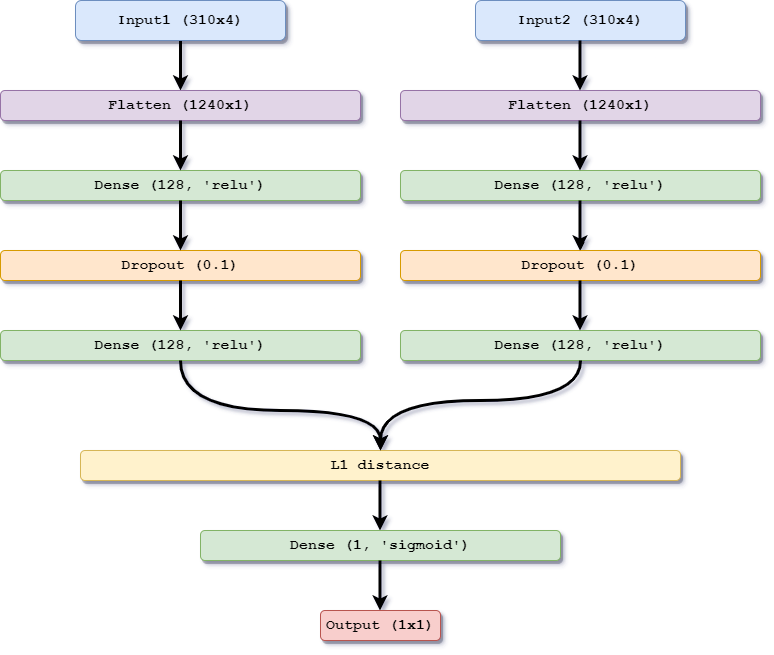

The diagram above was exported from draw.io. Its source (the exported page's mxGraphModel, read from the mxfile embedded in the PNG):
<mxGraphModel dx="1194" dy="770" grid="1" gridSize="10" guides="1" tooltips="1" connect="1" arrows="1" fold="1" page="1" pageScale="1" pageWidth="850" pageHeight="1100" background="#FFFFFF" math="0" shadow="1">
  <root>
    <mxCell id="0" />
    <mxCell id="1" parent="0" />
    <mxCell id="euoHlx9AMyfmThPs5jkU-3" value="" style="edgeStyle=orthogonalEdgeStyle;rounded=0;orthogonalLoop=1;jettySize=auto;html=1;strokeWidth=3;" edge="1" parent="1">
      <mxGeometry relative="1" as="geometry">
        <mxPoint x="220" y="100" as="sourcePoint" />
        <mxPoint x="220" y="130" as="targetPoint" />
        <Array as="points">
          <mxPoint x="220" y="80" />
          <mxPoint x="220" y="80" />
        </Array>
      </mxGeometry>
    </mxCell>
    <object label="Input1 (310x4)" Input="310x4" id="euoHlx9AMyfmThPs5jkU-12">
      <mxCell style="whiteSpace=wrap;html=1;align=center;points=[[0,0,0,0,0],[0,0.25,0,0,0],[0,0.5,0,0,0],[0,0.75,0,0,0],[0,1,0,0,0],[0.25,0,0,0,0],[0.25,1,0,0,0],[0.5,0,0,0,0],[0.5,0.54,0,0,0],[0.5,1,0,0,0],[0.53,0.44,0,0,0],[0.75,0,0,0,0],[0.75,1,0,0,0],[1,0,0,0,0],[1,0.25,0,0,0],[1,0.5,0,0,0],[1,0.75,0,0,0],[1,1,0,0,0]];fillColor=#dae8fc;strokeColor=#6c8ebf;shadow=1;glass=0;rounded=1;fontStyle=1;fontFamily=Courier New;fontSize=15;labelBackgroundColor=none;labelBorderColor=none;" vertex="1" parent="1">
        <mxGeometry x="115" y="40" width="210" height="40" as="geometry" />
      </mxCell>
    </object>
    <mxCell id="euoHlx9AMyfmThPs5jkU-13" value="Flatten (1240x1)" style="html=1;whiteSpace=wrap;fillColor=#e1d5e7;strokeColor=#9673a6;rounded=1;shadow=1;fontFamily=Courier New;fontSize=15;fontStyle=1" vertex="1" parent="1">
      <mxGeometry x="40" y="130" width="360" height="30" as="geometry" />
    </mxCell>
    <mxCell id="euoHlx9AMyfmThPs5jkU-15" value="Dense (128, 'relu')" style="html=1;whiteSpace=wrap;fillColor=#d5e8d4;strokeColor=#82b366;rounded=1;shadow=1;fontFamily=Courier New;fontSize=15;fontStyle=1" vertex="1" parent="1">
      <mxGeometry x="40" y="210" width="360" height="30" as="geometry" />
    </mxCell>
    <mxCell id="euoHlx9AMyfmThPs5jkU-16" value="" style="endArrow=classic;html=1;rounded=0;strokeWidth=3;" edge="1" parent="1" target="euoHlx9AMyfmThPs5jkU-15">
      <mxGeometry width="50" height="50" relative="1" as="geometry">
        <mxPoint x="220" y="170" as="sourcePoint" />
        <mxPoint x="450" y="270" as="targetPoint" />
        <Array as="points">
          <mxPoint x="220" y="160" />
        </Array>
      </mxGeometry>
    </mxCell>
    <mxCell id="euoHlx9AMyfmThPs5jkU-17" value="Dropout (0.1)" style="html=1;whiteSpace=wrap;fillColor=#ffe6cc;strokeColor=#d79b00;rounded=1;shadow=1;fontStyle=1;fontFamily=Courier New;fontSize=15;" vertex="1" parent="1">
      <mxGeometry x="40" y="290" width="360" height="30" as="geometry" />
    </mxCell>
    <mxCell id="euoHlx9AMyfmThPs5jkU-18" value="" style="endArrow=classic;html=1;rounded=0;strokeWidth=3;" edge="1" parent="1" target="euoHlx9AMyfmThPs5jkU-17">
      <mxGeometry width="50" height="50" relative="1" as="geometry">
        <mxPoint x="220" y="250" as="sourcePoint" />
        <mxPoint x="450" y="350" as="targetPoint" />
        <Array as="points">
          <mxPoint x="220" y="240" />
        </Array>
      </mxGeometry>
    </mxCell>
    <mxCell id="euoHlx9AMyfmThPs5jkU-19" value="Dense (128, 'relu')" style="html=1;whiteSpace=wrap;fillColor=#d5e8d4;strokeColor=#82b366;rounded=1;shadow=1;fontFamily=Courier New;fontSize=15;fontStyle=1" vertex="1" parent="1">
      <mxGeometry x="40" y="370" width="360" height="30" as="geometry" />
    </mxCell>
    <mxCell id="euoHlx9AMyfmThPs5jkU-20" value="" style="endArrow=classic;html=1;rounded=0;strokeWidth=3;" edge="1" parent="1" target="euoHlx9AMyfmThPs5jkU-19">
      <mxGeometry width="50" height="50" relative="1" as="geometry">
        <mxPoint x="220" y="330" as="sourcePoint" />
        <mxPoint x="450" y="430" as="targetPoint" />
        <Array as="points">
          <mxPoint x="220" y="320" />
        </Array>
      </mxGeometry>
    </mxCell>
    <object label="Input2 (310x4)" Input="310x4" id="euoHlx9AMyfmThPs5jkU-23">
      <mxCell style="whiteSpace=wrap;html=1;align=center;points=[[0,0,0,0,0],[0,0.25,0,0,0],[0,0.5,0,0,0],[0,0.75,0,0,0],[0,1,0,0,0],[0.25,0,0,0,0],[0.25,1,0,0,0],[0.5,0,0,0,0],[0.5,0.54,0,0,0],[0.5,1,0,0,0],[0.53,0.44,0,0,0],[0.75,0,0,0,0],[0.75,1,0,0,0],[1,0,0,0,0],[1,0.25,0,0,0],[1,0.5,0,0,0],[1,0.75,0,0,0],[1,1,0,0,0]];fillColor=#dae8fc;strokeColor=#6c8ebf;rounded=1;shadow=1;fontFamily=Courier New;fontSize=15;fontStyle=1" vertex="1" parent="1">
        <mxGeometry x="515" y="40" width="210" height="40" as="geometry" />
      </mxCell>
    </object>
    <mxCell id="euoHlx9AMyfmThPs5jkU-24" value="Flatten (1240x1)" style="html=1;whiteSpace=wrap;fillColor=#e1d5e7;strokeColor=#9673a6;shadow=1;rounded=1;fontFamily=Courier New;fontSize=15;fontStyle=1" vertex="1" parent="1">
      <mxGeometry x="440" y="130" width="360" height="30" as="geometry" />
    </mxCell>
    <mxCell id="euoHlx9AMyfmThPs5jkU-43" value="" style="edgeStyle=orthogonalEdgeStyle;rounded=0;orthogonalLoop=1;jettySize=auto;html=1;" edge="1" parent="1" source="euoHlx9AMyfmThPs5jkU-25" target="euoHlx9AMyfmThPs5jkU-26">
      <mxGeometry relative="1" as="geometry" />
    </mxCell>
    <mxCell id="euoHlx9AMyfmThPs5jkU-25" value="Dense (128, 'relu')" style="html=1;whiteSpace=wrap;fillColor=#d5e8d4;strokeColor=#82b366;rounded=1;shadow=1;fontFamily=Courier New;fontStyle=1;fontSize=15;" vertex="1" parent="1">
      <mxGeometry x="440" y="210" width="360" height="30" as="geometry" />
    </mxCell>
    <mxCell id="euoHlx9AMyfmThPs5jkU-26" value="Dropout (0.1)" style="html=1;whiteSpace=wrap;rounded=1;shadow=1;fillColor=#ffe6cc;strokeColor=#d79b00;fontStyle=1;fontSize=15;fontFamily=Courier New;" vertex="1" parent="1">
      <mxGeometry x="440" y="290" width="360" height="30" as="geometry" />
    </mxCell>
    <mxCell id="euoHlx9AMyfmThPs5jkU-27" value="Dense (128, 'relu')" style="html=1;whiteSpace=wrap;fillColor=#d5e8d4;strokeColor=#82b366;rounded=1;shadow=1;fontFamily=Courier New;fontSize=15;fontStyle=1" vertex="1" parent="1">
      <mxGeometry x="440" y="370" width="360" height="30" as="geometry" />
    </mxCell>
    <mxCell id="euoHlx9AMyfmThPs5jkU-28" value="" style="edgeStyle=orthogonalEdgeStyle;rounded=0;orthogonalLoop=1;jettySize=auto;html=1;strokeWidth=3;" edge="1" parent="1">
      <mxGeometry relative="1" as="geometry">
        <mxPoint x="619.5" y="100" as="sourcePoint" />
        <mxPoint x="619.5" y="130" as="targetPoint" />
        <Array as="points">
          <mxPoint x="619.5" y="80" />
          <mxPoint x="619.5" y="80" />
        </Array>
      </mxGeometry>
    </mxCell>
    <mxCell id="euoHlx9AMyfmThPs5jkU-29" value="" style="endArrow=classic;html=1;rounded=0;strokeWidth=3;" edge="1" parent="1">
      <mxGeometry width="50" height="50" relative="1" as="geometry">
        <mxPoint x="619.5" y="170" as="sourcePoint" />
        <mxPoint x="619.5" y="210" as="targetPoint" />
        <Array as="points">
          <mxPoint x="619.5" y="160" />
        </Array>
      </mxGeometry>
    </mxCell>
    <mxCell id="euoHlx9AMyfmThPs5jkU-30" value="" style="endArrow=classic;html=1;rounded=0;strokeWidth=3;" edge="1" parent="1">
      <mxGeometry width="50" height="50" relative="1" as="geometry">
        <mxPoint x="619.5" y="250" as="sourcePoint" />
        <mxPoint x="619.5" y="290" as="targetPoint" />
        <Array as="points">
          <mxPoint x="619.5" y="240" />
        </Array>
      </mxGeometry>
    </mxCell>
    <mxCell id="euoHlx9AMyfmThPs5jkU-31" value="" style="endArrow=classic;html=1;rounded=0;strokeWidth=3;" edge="1" parent="1">
      <mxGeometry width="50" height="50" relative="1" as="geometry">
        <mxPoint x="619.5" y="330" as="sourcePoint" />
        <mxPoint x="619.5" y="370" as="targetPoint" />
        <Array as="points">
          <mxPoint x="619.5" y="320" />
          <mxPoint x="619.5" y="340" />
        </Array>
      </mxGeometry>
    </mxCell>
    <mxCell id="euoHlx9AMyfmThPs5jkU-32" value="L1 distance" style="html=1;whiteSpace=wrap;fillColor=#fff2cc;strokeColor=#d6b656;rounded=1;shadow=1;fontFamily=Courier New;fontSize=15;fontStyle=1" vertex="1" parent="1">
      <mxGeometry x="120" y="490" width="600" height="30" as="geometry" />
    </mxCell>
    <mxCell id="euoHlx9AMyfmThPs5jkU-35" value="" style="endArrow=classic;html=1;rounded=0;edgeStyle=orthogonalEdgeStyle;curved=1;entryX=0.5;entryY=0;entryDx=0;entryDy=0;strokeWidth=3;" edge="1" parent="1" target="euoHlx9AMyfmThPs5jkU-32">
      <mxGeometry width="50" height="50" relative="1" as="geometry">
        <mxPoint x="220" y="400" as="sourcePoint" />
        <mxPoint x="170" y="450" as="targetPoint" />
        <Array as="points">
          <mxPoint x="220" y="450" />
          <mxPoint x="420" y="450" />
        </Array>
      </mxGeometry>
    </mxCell>
    <mxCell id="euoHlx9AMyfmThPs5jkU-36" value="" style="endArrow=classic;html=1;rounded=0;edgeStyle=orthogonalEdgeStyle;curved=1;entryX=0.5;entryY=0;entryDx=0;entryDy=0;strokeWidth=3;" edge="1" parent="1">
      <mxGeometry width="50" height="50" relative="1" as="geometry">
        <mxPoint x="620" y="400" as="sourcePoint" />
        <mxPoint x="420" y="490" as="targetPoint" />
        <Array as="points">
          <mxPoint x="620" y="440" />
          <mxPoint x="420" y="440" />
        </Array>
      </mxGeometry>
    </mxCell>
    <mxCell id="euoHlx9AMyfmThPs5jkU-37" value="" style="endArrow=classic;html=1;rounded=0;strokeWidth=3;" edge="1" parent="1">
      <mxGeometry width="50" height="50" relative="1" as="geometry">
        <mxPoint x="419.5" y="530" as="sourcePoint" />
        <mxPoint x="419.5" y="570" as="targetPoint" />
        <Array as="points">
          <mxPoint x="419.5" y="520" />
          <mxPoint x="419.5" y="540" />
        </Array>
      </mxGeometry>
    </mxCell>
    <mxCell id="euoHlx9AMyfmThPs5jkU-38" value="Dense (1, 'sigmoid')" style="html=1;whiteSpace=wrap;rounded=1;shadow=1;fillColor=#d5e8d4;strokeColor=#82b366;fontFamily=Courier New;fontSize=15;fontStyle=1" vertex="1" parent="1">
      <mxGeometry x="240" y="570" width="360" height="30" as="geometry" />
    </mxCell>
    <mxCell id="euoHlx9AMyfmThPs5jkU-40" value="" style="endArrow=classic;html=1;rounded=0;strokeWidth=3;" edge="1" parent="1">
      <mxGeometry width="50" height="50" relative="1" as="geometry">
        <mxPoint x="419.5" y="610" as="sourcePoint" />
        <mxPoint x="419.5" y="650" as="targetPoint" />
        <Array as="points">
          <mxPoint x="419.5" y="600" />
          <mxPoint x="419.5" y="620" />
        </Array>
      </mxGeometry>
    </mxCell>
    <mxCell id="euoHlx9AMyfmThPs5jkU-41" value="Output (1x1)" style="html=1;whiteSpace=wrap;rounded=1;shadow=1;fillColor=#f8cecc;strokeColor=#b85450;fontFamily=Courier New;fontSize=15;fontStyle=1" vertex="1" parent="1">
      <mxGeometry x="360" y="650" width="120" height="30" as="geometry" />
    </mxCell>
  </root>
</mxGraphModel>